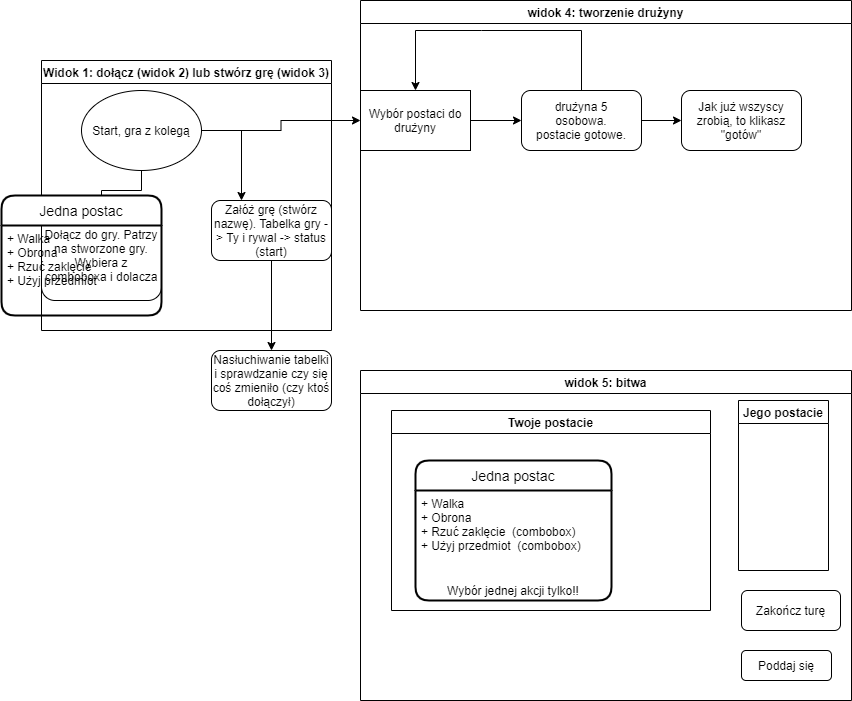

The diagram above was exported from draw.io. Its source (the exported page's mxGraphModel, read from the mxfile embedded in the PNG):
<mxGraphModel dx="1824" dy="1717" grid="1" gridSize="10" guides="1" tooltips="1" connect="1" arrows="1" fold="1" page="1" pageScale="1" pageWidth="827" pageHeight="1169" math="0" shadow="0">
  <root>
    <mxCell id="0" />
    <mxCell id="1" parent="0" />
    <mxCell id="QO2jP-oVXNW5ijDyliPk-4" style="edgeStyle=orthogonalEdgeStyle;rounded=0;orthogonalLoop=1;jettySize=auto;html=1;exitX=1;exitY=0.5;exitDx=0;exitDy=0;entryX=0;entryY=0.5;entryDx=0;entryDy=0;" parent="1" source="QO2jP-oVXNW5ijDyliPk-1" target="QO2jP-oVXNW5ijDyliPk-3" edge="1">
      <mxGeometry relative="1" as="geometry" />
    </mxCell>
    <mxCell id="QO2jP-oVXNW5ijDyliPk-14" value="" style="edgeStyle=orthogonalEdgeStyle;rounded=0;orthogonalLoop=1;jettySize=auto;html=1;entryX=0.25;entryY=0;entryDx=0;entryDy=0;" parent="1" source="QO2jP-oVXNW5ijDyliPk-1" target="QO2jP-oVXNW5ijDyliPk-15" edge="1">
      <mxGeometry relative="1" as="geometry">
        <mxPoint x="140" y="200" as="targetPoint" />
      </mxGeometry>
    </mxCell>
    <mxCell id="QO2jP-oVXNW5ijDyliPk-17" value="" style="edgeStyle=orthogonalEdgeStyle;rounded=0;orthogonalLoop=1;jettySize=auto;html=1;" parent="1" source="QO2jP-oVXNW5ijDyliPk-1" target="QO2jP-oVXNW5ijDyliPk-16" edge="1">
      <mxGeometry relative="1" as="geometry" />
    </mxCell>
    <mxCell id="QO2jP-oVXNW5ijDyliPk-1" value="Start, gra z kolegą" style="ellipse;whiteSpace=wrap;html=1;" parent="1" vertex="1">
      <mxGeometry x="80" y="80" width="120" height="80" as="geometry" />
    </mxCell>
    <mxCell id="QO2jP-oVXNW5ijDyliPk-6" value="" style="edgeStyle=orthogonalEdgeStyle;rounded=0;orthogonalLoop=1;jettySize=auto;html=1;" parent="1" source="QO2jP-oVXNW5ijDyliPk-3" target="QO2jP-oVXNW5ijDyliPk-5" edge="1">
      <mxGeometry relative="1" as="geometry" />
    </mxCell>
    <mxCell id="QO2jP-oVXNW5ijDyliPk-3" value="Wybór postaci do drużyny" style="rounded=0;whiteSpace=wrap;html=1;" parent="1" vertex="1">
      <mxGeometry x="359" y="80" width="110" height="60" as="geometry" />
    </mxCell>
    <mxCell id="QO2jP-oVXNW5ijDyliPk-8" value="" style="edgeStyle=orthogonalEdgeStyle;rounded=0;orthogonalLoop=1;jettySize=auto;html=1;" parent="1" source="QO2jP-oVXNW5ijDyliPk-5" target="QO2jP-oVXNW5ijDyliPk-7" edge="1">
      <mxGeometry relative="1" as="geometry" />
    </mxCell>
    <mxCell id="QO2jP-oVXNW5ijDyliPk-12" value="" style="edgeStyle=orthogonalEdgeStyle;rounded=0;orthogonalLoop=1;jettySize=auto;html=1;entryX=0.5;entryY=0;entryDx=0;entryDy=0;" parent="1" source="QO2jP-oVXNW5ijDyliPk-5" target="QO2jP-oVXNW5ijDyliPk-3" edge="1">
      <mxGeometry relative="1" as="geometry">
        <mxPoint x="320" y="20" as="targetPoint" />
        <Array as="points">
          <mxPoint x="480" y="20" />
          <mxPoint x="315" y="20" />
        </Array>
      </mxGeometry>
    </mxCell>
    <mxCell id="QO2jP-oVXNW5ijDyliPk-5" value="drużyna 5&lt;br&gt;&amp;nbsp;osobowa.&amp;nbsp;&lt;br&gt;postacie gotowe." style="rounded=1;whiteSpace=wrap;html=1;" parent="1" vertex="1">
      <mxGeometry x="520" y="80" width="120" height="60" as="geometry" />
    </mxCell>
    <mxCell id="QO2jP-oVXNW5ijDyliPk-7" value="Jak już wszyscy zrobią, to klikasz &quot;gotów&quot;" style="rounded=1;whiteSpace=wrap;html=1;" parent="1" vertex="1">
      <mxGeometry x="680" y="80" width="120" height="60" as="geometry" />
    </mxCell>
    <mxCell id="QO2jP-oVXNW5ijDyliPk-20" value="" style="edgeStyle=orthogonalEdgeStyle;rounded=0;orthogonalLoop=1;jettySize=auto;html=1;entryX=0.5;entryY=0;entryDx=0;entryDy=0;" parent="1" source="QO2jP-oVXNW5ijDyliPk-15" target="QO2jP-oVXNW5ijDyliPk-18" edge="1">
      <mxGeometry relative="1" as="geometry">
        <mxPoint x="410" y="220" as="targetPoint" />
      </mxGeometry>
    </mxCell>
    <mxCell id="QO2jP-oVXNW5ijDyliPk-15" value="Załóż grę (stwórz nazwę). Tabelka gry -&amp;gt; Ty i rywal -&amp;gt; status (start)" style="rounded=1;whiteSpace=wrap;html=1;" parent="1" vertex="1">
      <mxGeometry x="210" y="190" width="120" height="60" as="geometry" />
    </mxCell>
    <mxCell id="QO2jP-oVXNW5ijDyliPk-16" value="Dołącz do gry. Patrzy na stworzone gry. Wybiera z comboboxa i dolacza" style="rounded=1;whiteSpace=wrap;html=1;" parent="1" vertex="1">
      <mxGeometry x="40" y="200" width="120" height="90" as="geometry" />
    </mxCell>
    <mxCell id="QO2jP-oVXNW5ijDyliPk-18" value="&lt;span&gt;Nasłuchiwanie tabelki i sprawdzanie czy się coś zmieniło (czy ktoś dołączył)&lt;/span&gt;" style="rounded=1;whiteSpace=wrap;html=1;" parent="1" vertex="1">
      <mxGeometry x="210" y="340" width="120" height="60" as="geometry" />
    </mxCell>
    <mxCell id="QO2jP-oVXNW5ijDyliPk-21" value="Widok 1: dołącz (widok 2) lub stwórz grę (widok 3)" style="swimlane;" parent="1" vertex="1">
      <mxGeometry x="40" y="50" width="290" height="270" as="geometry" />
    </mxCell>
    <mxCell id="QO2jP-oVXNW5ijDyliPk-22" value="widok 4: tworzenie drużyny" style="swimlane;" parent="1" vertex="1">
      <mxGeometry x="359" y="-10" width="491" height="310" as="geometry" />
    </mxCell>
    <mxCell id="QO2jP-oVXNW5ijDyliPk-23" value="widok 5: bitwa" style="swimlane;" parent="1" vertex="1">
      <mxGeometry x="359" y="360" width="491" height="330" as="geometry" />
    </mxCell>
    <mxCell id="QO2jP-oVXNW5ijDyliPk-25" value="Zakończ turę" style="rounded=1;whiteSpace=wrap;html=1;" parent="QO2jP-oVXNW5ijDyliPk-23" vertex="1">
      <mxGeometry x="381" y="220" width="99" height="40" as="geometry" />
    </mxCell>
    <mxCell id="QO2jP-oVXNW5ijDyliPk-30" value="Twoje postacie" style="swimlane;" parent="QO2jP-oVXNW5ijDyliPk-23" vertex="1">
      <mxGeometry x="31" y="40" width="319" height="200" as="geometry" />
    </mxCell>
    <mxCell id="QO2jP-oVXNW5ijDyliPk-34" value="Poddaj się" style="rounded=1;whiteSpace=wrap;html=1;" parent="QO2jP-oVXNW5ijDyliPk-23" vertex="1">
      <mxGeometry x="381" y="280" width="90" height="30" as="geometry" />
    </mxCell>
    <mxCell id="QO2jP-oVXNW5ijDyliPk-31" value="Jego postacie" style="swimlane;" parent="1" vertex="1">
      <mxGeometry x="737" y="390" width="90" height="170" as="geometry" />
    </mxCell>
    <mxCell id="QO2jP-oVXNW5ijDyliPk-32" value="Jedna postac" style="swimlane;childLayout=stackLayout;horizontal=1;startSize=30;horizontalStack=0;rounded=1;fontSize=14;fontStyle=0;strokeWidth=2;resizeParent=0;resizeLast=1;shadow=0;dashed=0;align=center;" parent="1" vertex="1">
      <mxGeometry x="414" y="450" width="196" height="140" as="geometry" />
    </mxCell>
    <mxCell id="QO2jP-oVXNW5ijDyliPk-33" value="+ Walka&#10;+ Obrona&#10;+ Rzuć zaklęcie  (combobox)&#10;+ Użyj przedmiot  (combobox)" style="align=left;strokeColor=none;fillColor=none;spacingLeft=4;fontSize=12;verticalAlign=top;resizable=0;rotatable=0;part=1;" parent="QO2jP-oVXNW5ijDyliPk-32" vertex="1">
      <mxGeometry y="30" width="196" height="90" as="geometry" />
    </mxCell>
    <mxCell id="QO2jP-oVXNW5ijDyliPk-38" value="Wybór jednej akcji tylko!!&lt;br&gt;" style="text;html=1;strokeColor=none;fillColor=none;align=center;verticalAlign=middle;whiteSpace=wrap;rounded=0;" parent="QO2jP-oVXNW5ijDyliPk-32" vertex="1">
      <mxGeometry y="120" width="196" height="20" as="geometry" />
    </mxCell>
    <mxCell id="QO2jP-oVXNW5ijDyliPk-35" value="Jedna postac" style="swimlane;childLayout=stackLayout;horizontal=1;startSize=30;horizontalStack=0;rounded=1;fontSize=14;fontStyle=0;strokeWidth=2;resizeParent=0;resizeLast=1;shadow=0;dashed=0;align=center;" parent="1" vertex="1">
      <mxGeometry y="185" width="160" height="120" as="geometry" />
    </mxCell>
    <mxCell id="QO2jP-oVXNW5ijDyliPk-36" value="+ Walka&#10;+ Obrona&#10;+ Rzuć zaklęcie&#10;+ Użyj przedmiot" style="align=left;strokeColor=none;fillColor=none;spacingLeft=4;fontSize=12;verticalAlign=top;resizable=0;rotatable=0;part=1;" parent="QO2jP-oVXNW5ijDyliPk-35" vertex="1">
      <mxGeometry y="30" width="160" height="90" as="geometry" />
    </mxCell>
  </root>
</mxGraphModel>